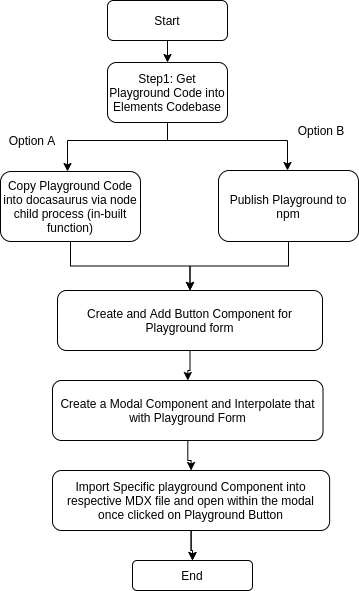

The diagram above was exported from draw.io. Its source (the exported page's mxGraphModel, read from the mxfile embedded in the PNG):
<mxGraphModel dx="1349" dy="704" grid="1" gridSize="10" guides="1" tooltips="1" connect="1" arrows="1" fold="1" page="1" pageScale="1" pageWidth="827" pageHeight="1169" math="0" shadow="0">
  <root>
    <mxCell id="WIyWlLk6GJQsqaUBKTNV-0" />
    <mxCell id="WIyWlLk6GJQsqaUBKTNV-1" parent="WIyWlLk6GJQsqaUBKTNV-0" />
    <mxCell id="_q2Z9mPrA0IhVY9McQc_-1" value="" style="edgeStyle=orthogonalEdgeStyle;rounded=0;orthogonalLoop=1;jettySize=auto;html=1;" edge="1" parent="WIyWlLk6GJQsqaUBKTNV-1" source="WIyWlLk6GJQsqaUBKTNV-3" target="_q2Z9mPrA0IhVY9McQc_-0">
      <mxGeometry relative="1" as="geometry" />
    </mxCell>
    <mxCell id="WIyWlLk6GJQsqaUBKTNV-3" value="Start" style="rounded=1;whiteSpace=wrap;html=1;fontSize=12;glass=0;strokeWidth=1;shadow=0;" parent="WIyWlLk6GJQsqaUBKTNV-1" vertex="1">
      <mxGeometry x="357" y="40" width="120" height="40" as="geometry" />
    </mxCell>
    <mxCell id="_q2Z9mPrA0IhVY9McQc_-3" value="" style="edgeStyle=orthogonalEdgeStyle;rounded=0;orthogonalLoop=1;jettySize=auto;html=1;" edge="1" parent="WIyWlLk6GJQsqaUBKTNV-1" source="_q2Z9mPrA0IhVY9McQc_-0" target="_q2Z9mPrA0IhVY9McQc_-2">
      <mxGeometry relative="1" as="geometry">
        <Array as="points">
          <mxPoint x="417" y="180" />
          <mxPoint x="317" y="180" />
        </Array>
      </mxGeometry>
    </mxCell>
    <mxCell id="_q2Z9mPrA0IhVY9McQc_-5" value="" style="edgeStyle=orthogonalEdgeStyle;rounded=0;orthogonalLoop=1;jettySize=auto;html=1;" edge="1" parent="WIyWlLk6GJQsqaUBKTNV-1" source="_q2Z9mPrA0IhVY9McQc_-0" target="_q2Z9mPrA0IhVY9McQc_-4">
      <mxGeometry relative="1" as="geometry">
        <Array as="points">
          <mxPoint x="417" y="180" />
          <mxPoint x="537" y="180" />
        </Array>
      </mxGeometry>
    </mxCell>
    <mxCell id="_q2Z9mPrA0IhVY9McQc_-0" value="&lt;meta charset=&quot;utf-8&quot;&gt;&lt;span style=&quot;&quot;&gt;Step1: Get Playground Code into Elements Codebase&lt;/span&gt;" style="whiteSpace=wrap;html=1;rounded=1;shadow=0;strokeWidth=1;glass=0;" vertex="1" parent="WIyWlLk6GJQsqaUBKTNV-1">
      <mxGeometry x="357" y="102" width="120" height="60" as="geometry" />
    </mxCell>
    <mxCell id="_q2Z9mPrA0IhVY9McQc_-14" style="edgeStyle=orthogonalEdgeStyle;rounded=0;orthogonalLoop=1;jettySize=auto;html=1;entryX=0.5;entryY=0;entryDx=0;entryDy=0;" edge="1" parent="WIyWlLk6GJQsqaUBKTNV-1" source="_q2Z9mPrA0IhVY9McQc_-2" target="_q2Z9mPrA0IhVY9McQc_-12">
      <mxGeometry relative="1" as="geometry" />
    </mxCell>
    <mxCell id="_q2Z9mPrA0IhVY9McQc_-2" value="&lt;span&gt;Copy Playground Code into docasaurus via node child process (in-built function) &lt;/span&gt;" style="whiteSpace=wrap;html=1;rounded=1;shadow=0;strokeWidth=1;glass=0;" vertex="1" parent="WIyWlLk6GJQsqaUBKTNV-1">
      <mxGeometry x="250" y="211" width="140" height="70" as="geometry" />
    </mxCell>
    <mxCell id="_q2Z9mPrA0IhVY9McQc_-6" value="Option A" style="text;html=1;strokeColor=none;fillColor=none;align=center;verticalAlign=middle;whiteSpace=wrap;rounded=0;" vertex="1" parent="WIyWlLk6GJQsqaUBKTNV-1">
      <mxGeometry x="257" y="170" width="50" height="20" as="geometry" />
    </mxCell>
    <mxCell id="_q2Z9mPrA0IhVY9McQc_-7" value="Option B" style="text;html=1;strokeColor=none;fillColor=none;align=center;verticalAlign=middle;whiteSpace=wrap;rounded=0;" vertex="1" parent="WIyWlLk6GJQsqaUBKTNV-1">
      <mxGeometry x="546" y="160" width="50" height="20" as="geometry" />
    </mxCell>
    <mxCell id="_q2Z9mPrA0IhVY9McQc_-13" value="" style="edgeStyle=orthogonalEdgeStyle;rounded=0;orthogonalLoop=1;jettySize=auto;html=1;" edge="1" parent="WIyWlLk6GJQsqaUBKTNV-1" source="_q2Z9mPrA0IhVY9McQc_-4" target="_q2Z9mPrA0IhVY9McQc_-12">
      <mxGeometry relative="1" as="geometry" />
    </mxCell>
    <mxCell id="_q2Z9mPrA0IhVY9McQc_-4" value="&lt;span&gt;Publish Playground to npm&lt;/span&gt;" style="whiteSpace=wrap;html=1;rounded=1;shadow=0;strokeWidth=1;glass=0;" vertex="1" parent="WIyWlLk6GJQsqaUBKTNV-1">
      <mxGeometry x="468" y="210" width="140" height="71" as="geometry" />
    </mxCell>
    <mxCell id="_q2Z9mPrA0IhVY9McQc_-27" value="" style="edgeStyle=orthogonalEdgeStyle;rounded=0;orthogonalLoop=1;jettySize=auto;html=1;" edge="1" parent="WIyWlLk6GJQsqaUBKTNV-1" source="_q2Z9mPrA0IhVY9McQc_-12" target="_q2Z9mPrA0IhVY9McQc_-15">
      <mxGeometry relative="1" as="geometry" />
    </mxCell>
    <mxCell id="_q2Z9mPrA0IhVY9McQc_-12" value="&lt;span&gt;Create and Add Button Component for Playground form&lt;/span&gt;" style="whiteSpace=wrap;html=1;rounded=1;shadow=0;strokeWidth=1;glass=0;" vertex="1" parent="WIyWlLk6GJQsqaUBKTNV-1">
      <mxGeometry x="307" y="330" width="265" height="60" as="geometry" />
    </mxCell>
    <mxCell id="_q2Z9mPrA0IhVY9McQc_-28" value="" style="edgeStyle=orthogonalEdgeStyle;rounded=0;orthogonalLoop=1;jettySize=auto;html=1;" edge="1" parent="WIyWlLk6GJQsqaUBKTNV-1" source="_q2Z9mPrA0IhVY9McQc_-15" target="_q2Z9mPrA0IhVY9McQc_-20">
      <mxGeometry relative="1" as="geometry" />
    </mxCell>
    <mxCell id="_q2Z9mPrA0IhVY9McQc_-15" value="&lt;div style=&quot;position: relative&quot;&gt;&lt;span&gt;Create a Modal Component and Interpolate that with Playground Form&lt;/span&gt;&lt;/div&gt;&lt;div style=&quot;position: relative&quot;&gt;&lt;span&gt;&lt;span&gt;&lt;/span&gt;&lt;/span&gt;&lt;/div&gt;" style="whiteSpace=wrap;html=1;rounded=1;shadow=0;strokeWidth=1;glass=0;" vertex="1" parent="WIyWlLk6GJQsqaUBKTNV-1">
      <mxGeometry x="302" y="420" width="270.5" height="60" as="geometry" />
    </mxCell>
    <mxCell id="_q2Z9mPrA0IhVY9McQc_-26" value="" style="edgeStyle=orthogonalEdgeStyle;rounded=0;orthogonalLoop=1;jettySize=auto;html=1;" edge="1" parent="WIyWlLk6GJQsqaUBKTNV-1" source="_q2Z9mPrA0IhVY9McQc_-20" target="_q2Z9mPrA0IhVY9McQc_-25">
      <mxGeometry relative="1" as="geometry" />
    </mxCell>
    <mxCell id="_q2Z9mPrA0IhVY9McQc_-29" value="" style="edgeStyle=orthogonalEdgeStyle;rounded=0;orthogonalLoop=1;jettySize=auto;html=1;" edge="1" parent="WIyWlLk6GJQsqaUBKTNV-1" source="_q2Z9mPrA0IhVY9McQc_-20" target="_q2Z9mPrA0IhVY9McQc_-25">
      <mxGeometry relative="1" as="geometry" />
    </mxCell>
    <mxCell id="_q2Z9mPrA0IhVY9McQc_-20" value="&lt;span&gt;Import Specific playground Component into respective MDX file and open within the modal once clicked on Playground Button&lt;/span&gt;" style="whiteSpace=wrap;html=1;rounded=1;shadow=0;strokeWidth=1;glass=0;" vertex="1" parent="WIyWlLk6GJQsqaUBKTNV-1">
      <mxGeometry x="302" y="510" width="277.13" height="60" as="geometry" />
    </mxCell>
    <mxCell id="_q2Z9mPrA0IhVY9McQc_-25" value="End" style="whiteSpace=wrap;html=1;rounded=1;shadow=0;strokeWidth=1;glass=0;" vertex="1" parent="WIyWlLk6GJQsqaUBKTNV-1">
      <mxGeometry x="382" y="600" width="120" height="30" as="geometry" />
    </mxCell>
  </root>
</mxGraphModel>